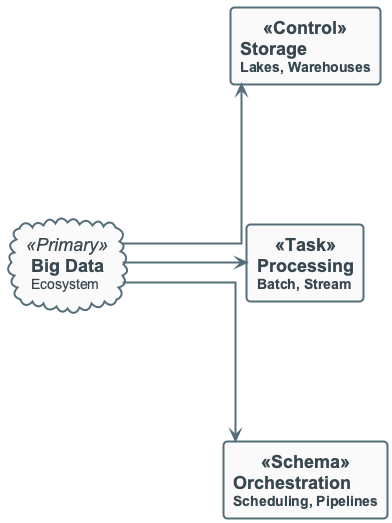

The diagram above was rendered by PlantUML. Its source (embedded in the PNG):
@startuml
!include ../_template_styles.puml
' Big Data — not a single technique or tool; ecosystem
left to right direction

cloud "**Big Data**\n<size:14>Ecosystem</size>" as BD <<Primary>>

rectangle "**Storage**\n<size:14>Lakes, Warehouses</size>" as S <<Control>>
rectangle "**Processing**\n<size:14>Batch, Stream</size>" as P <<Task>>
rectangle "**Orchestration**\n<size:14>Scheduling, Pipelines</size>" as O <<Schema>>

BD --> S
BD --> P
BD --> O

@enduml